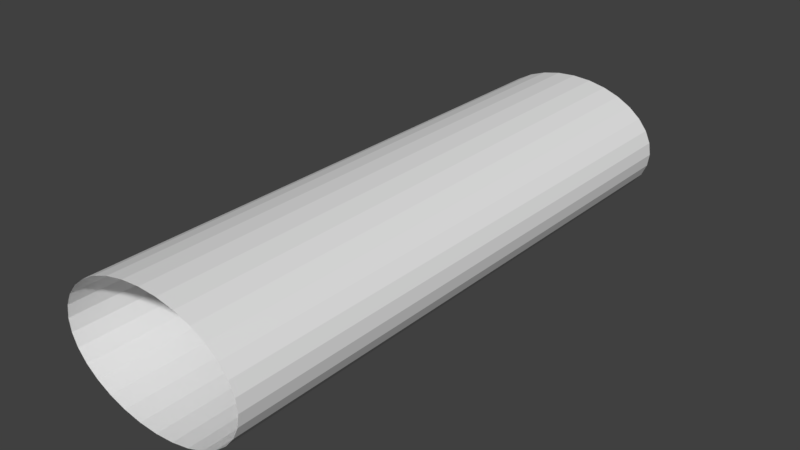 # Source: portal.blend  (saved by Blender 2.78.0; exported with 4.5.12 LTS)
import bpy
from mathutils import Matrix  # noqa: F401  (used for matrix-valued properties, if any)

bpy.ops.wm.read_factory_settings(use_empty=True)
scene = bpy.context.scene
scene.name = 'Scene'

# ---- collections
col_collection_1 = bpy.data.collections.new('Collection 1'); scene.collection.children.link(col_collection_1)

# ---- materials (node trees are filled in below, after node groups)
mat_customcircle_001 = bpy.data.materials.new('CustomCircle.001')
mat_customcircle_001.alpha_threshold = 0.0
mat_customcircle_001.use_transparent_shadow = False
mat_customcircle_001.roughness = 0.5

# ---- material node trees

# ---- world
world_world = bpy.data.worlds.new('World'); scene.world = world_world
world_world.color = (0.05088, 0.05088, 0.05088)
world_world.use_sun_shadow = False
world_world.sun_shadow_jitter_overblur = 0.0
world_world.cycles.sampling_method = 'MANUAL'

# ---- meshes
me_customcircle_001 = bpy.data.meshes.new('CustomCircle.001')
me_customcircle_001.from_pydata([(0.0, 0.0, 0.0), (50.0, 0.0, 0.0), (49.24, -8.682, 0.0), (46.98, -17.1, 0.0), (43.3, -25.0, 0.0), (38.3, -32.14, 0.0), (32.14, -38.3, 0.0), (25.0, -43.3, 0.0), (17.1, -46.98, 0.0), (8.682, -49.24, 0.0), (3.062e-15, -50.0, 0.0), (-8.682, -49.24, 0.0), (-17.1, -46.98, 0.0), (-25.0, -43.3, 0.0), (-32.14, -38.3, 0.0), (-38.3, -32.14, 0.0), (-43.3, -25.0, 0.0), (-46.98, -17.1, 0.0), (-49.24, -8.682, 0.0), (-50.0, -6.123e-15, 0.0), (-49.24, 8.682, 0.0), (-46.98, 17.1, 0.0), (-43.3, 25.0, 0.0), (-38.3, 32.14, 0.0), (-32.14, 38.3, 0.0), (-25.0, 43.3, 0.0), (-17.1, 46.98, 0.0), (-8.682, 49.24, 0.0), (-9.185e-15, 50.0, 0.0), (8.682, 49.24, 0.0), (17.1, 46.98, 0.0), (25.0, 43.3, 0.0), (32.14, 38.3, 0.0), (38.3, 32.14, 0.0), (43.3, 25.0, 0.0), (46.98, 17.1, 0.0), (49.24, 8.682, 0.0), (50.0, 0.0, -0.1), (49.24, -8.682, -0.1), (46.98, -17.1, -0.1), (43.3, -25.0, -0.1), (38.3, -32.14, -0.1), (32.14, -38.3, -0.1), (25.0, -43.3, -0.1), (17.1, -46.98, -0.1), (8.682, -49.24, -0.1), (3.062e-15, -50.0, -0.1), (-8.682, -49.24, -0.1), (-17.1, -46.98, -0.1), (-25.0, -43.3, -0.1), (-32.14, -38.3, -0.1), (-38.3, -32.14, -0.1), (-43.3, -25.0, -0.1), (-46.98, -17.1, -0.1), (-49.24, -8.682, -0.1), (-50.0, -6.123e-15, -0.1), (-49.24, 8.682, -0.1), (-46.98, 17.1, -0.1), (-43.3, 25.0, -0.1), (-38.3, 32.14, -0.1), (-32.14, 38.3, -0.1), (-25.0, 43.3, -0.1), (-17.1, 46.98, -0.1), (-8.682, 49.24, -0.1), (-9.185e-15, 50.0, -0.1), (8.682, 49.24, -0.1), (17.1, 46.98, -0.1), (25.0, 43.3, -0.1), (32.14, 38.3, -0.1), (38.3, 32.14, -0.1), (43.3, 25.0, -0.1), (46.98, 17.1, -0.1), (49.24, 8.682, -0.1)], [], [(0, 37, 38), (0, 49, 50), (0, 50, 51), (0, 38, 39), (0, 51, 52), (0, 52, 53), (0, 39, 40), (0, 53, 54), (0, 54, 55), (0, 40, 41), (0, 55, 56), (0, 56, 57), (0, 41, 42), (0, 57, 58), (0, 58, 59), (0, 42, 43), (0, 59, 60), (0, 60, 61), (0, 43, 44), (0, 61, 62), (0, 62, 63), (0, 44, 45), (0, 63, 64), (0, 64, 65), (0, 45, 46), (0, 65, 66), (0, 66, 67), (0, 46, 47), (0, 67, 68), (0, 68, 69), (0, 47, 48), (0, 69, 70), (0, 70, 71), (0, 48, 49), (0, 71, 72), (0, 72, 37), (2, 38, 37, 1), (14, 50, 49, 13), (15, 51, 50, 14), (3, 39, 38, 2), (16, 52, 51, 15), (17, 53, 52, 16), (4, 40, 39, 3), (18, 54, 53, 17), (19, 55, 54, 18), (5, 41, 40, 4), (20, 56, 55, 19), (21, 57, 56, 20), (6, 42, 41, 5), (22, 58, 57, 21), (23, 59, 58, 22), (7, 43, 42, 6), (24, 60, 59, 23), (25, 61, 60, 24), (8, 44, 43, 7), (26, 62, 61, 25), (27, 63, 62, 26), (9, 45, 44, 8), (28, 64, 63, 27), (29, 65, 64, 28), (10, 46, 45, 9), (30, 66, 65, 29), (31, 67, 66, 30), (11, 47, 46, 10), (32, 68, 67, 31), (33, 69, 68, 32), (12, 48, 47, 11), (34, 70, 69, 33), (35, 71, 70, 34), (13, 49, 48, 12), (36, 72, 71, 35), (1, 37, 72, 36)])
me_customcircle_001.polygons.foreach_set('use_smooth', [True] * 72)
_k = set([(1, 37), (2, 38), (3, 39), (4, 40), (5, 41), (6, 42), (7, 43), (8, 44), (9, 45), (10, 46), (11, 47), (12, 48), (13, 49), (14, 50), (15, 51), (16, 52), (17, 53), (18, 54), (19, 55), (20, 56), (21, 57), (22, 58), (23, 59), (24, 60), (25, 61), (26, 62), (27, 63), (28, 64), (29, 65), (30, 66), (31, 67), (32, 68), (33, 69), (34, 70), (35, 71), (36, 72), (37, 38), (37, 72), (38, 39), (39, 40), (40, 41), (41, 42), (42, 43), (43, 44), (44, 45), (45, 46), (46, 47), (47, 48), (48, 49), (49, 50), (50, 51), (51, 52), (52, 53), (53, 54), (54, 55), (55, 56), (56, 57), (57, 58), (58, 59), (59, 60), (60, 61), (61, 62), (62, 63), (63, 64), (64, 65), (65, 66), (66, 67), (67, 68), (68, 69), (69, 70), (70, 71), (71, 72)])
me_customcircle_001.attributes.new('sharp_edge', 'BOOLEAN', 'EDGE').data.foreach_set('value', [ (min(e.vertices), max(e.vertices)) in _k for e in me_customcircle_001.edges])
_uv = me_customcircle_001.uv_layers.new(name='UVW')
_uv.uv.foreach_set('vector', [0.5, 0.5, 0.0, 0.5, 0.007596, 0.5868, 0.5, 0.5, 0.75, 0.933, 0.8214, 0.883, 0.5, 0.5, 0.8214, 0.883, 0.883, 0.8214, 0.5, 0.5, 0.007596, 0.5868, 0.03015, 0.671, 0.5, 0.5, 0.883, 0.8214, 0.933, 0.75, 0.5, 0.5, 0.933, 0.75, 0.9698, 0.671, 0.5, 0.5, 0.03015, 0.671, 0.06699, 0.75, 0.5, 0.5, 0.9698, 0.671, 0.9924, 0.5868, 0.5, 0.5, 0.9924, 0.5868, 1.0, 0.5, 0.5, 0.5, 0.06699, 0.75, 0.117, 0.8214, 0.5, 0.5, 1.0, 0.5, 0.9924, 0.4132, 0.5, 0.5, 0.9924, 0.4132, 0.9698, 0.329, 0.5, 0.5, 0.117, 0.8214, 0.1786, 0.883, 0.5, 0.5, 0.9698, 0.329, 0.933, 0.25, 0.5, 0.5, 0.933, 0.25, 0.883, 0.1786, 0.5, 0.5, 0.1786, 0.883, 0.25, 0.933, 0.5, 0.5, 0.883, 0.1786, 0.8214, 0.117, 0.5, 0.5, 0.8214, 0.117, 0.75, 0.06699, 0.5, 0.5, 0.25, 0.933, 0.329, 0.9698, 0.5, 0.5, 0.75, 0.06699, 0.671, 0.03015, 0.5, 0.5, 0.671, 0.03015, 0.5868, 0.007596, 0.5, 0.5, 0.329, 0.9698, 0.4132, 0.9924, 0.5, 0.5, 0.5868, 0.007596, 0.5, 0.0, 0.5, 0.5, 0.5, 0.0, 0.4132, 0.007596, 0.5, 0.5, 0.4132, 0.9924, 0.5, 1.0, 0.5, 0.5, 0.4132, 0.007596, 0.329, 0.03015, 0.5, 0.5, 0.329, 0.03015, 0.25, 0.06699, 0.5, 0.5, 0.5, 1.0, 0.5868, 0.9924, 0.5, 0.5, 0.25, 0.06699, 0.1786, 0.117, 0.5, 0.5, 0.1786, 0.117, 0.117, 0.1786, 0.5, 0.5, 0.5868, 0.9924, 0.671, 0.9698, 0.5, 0.5, 0.117, 0.1786, 0.06699, 0.25, 0.5, 0.5, 0.06699, 0.25, 0.03015, 0.329, 0.5, 0.5, 0.671, 0.9698, 0.75, 0.933, 0.5, 0.5, 0.03015, 0.329, 0.007596, 0.4132, 0.5, 0.5, 0.007596, 0.4132, 0.0, 0.5, 0.007596, 0.5868, 0.007596, 0.5868, 0.0, 0.5, 0.0, 0.5, 0.8214, 0.883, 0.8214, 0.883, 0.75, 0.933, 0.75, 0.933, 0.883, 0.8214, 0.883, 0.8214, 0.8214, 0.883, 0.8214, 0.883, 0.03015, 0.671, 0.03015, 0.671, 0.007596, 0.5868, 0.007596, 0.5868, 0.933, 0.75, 0.933, 0.75, 0.883, 0.8214, 0.883, 0.8214, 0.9698, 0.671, 0.9698, 0.671, 0.933, 0.75, 0.933, 0.75, 0.06699, 0.75, 0.06699, 0.75, 0.03015, 0.671, 0.03015, 0.671, 0.9924, 0.5868, 0.9924, 0.5868, 0.9698, 0.671, 0.9698, 0.671, 1.0, 0.5, 1.0, 0.5, 0.9924, 0.5868, 0.9924, 0.5868, 0.117, 0.8214, 0.117, 0.8214, 0.06699, 0.75, 0.06699, 0.75, 0.9924, 0.4132, 0.9924, 0.4132, 1.0, 0.5, 1.0, 0.5, 0.9698, 0.329, 0.9698, 0.329, 0.9924, 0.4132, 0.9924, 0.4132, 0.1786, 0.883, 0.1786, 0.883, 0.117, 0.8214, 0.117, 0.8214, 0.933, 0.25, 0.933, 0.25, 0.9698, 0.329, 0.9698, 0.329, 0.883, 0.1786, 0.883, 0.1786, 0.933, 0.25, 0.933, 0.25, 0.25, 0.933, 0.25, 0.933, 0.1786, 0.883, 0.1786, 0.883, 0.8214, 0.117, 0.8214, 0.117, 0.883, 0.1786, 0.883, 0.1786, 0.75, 0.06699, 0.75, 0.06699, 0.8214, 0.117, 0.8214, 0.117, 0.329, 0.9698, 0.329, 0.9698, 0.25, 0.933, 0.25, 0.933, 0.671, 0.03015, 0.671, 0.03015, 0.75, 0.06699, 0.75, 0.06699, 0.5868, 0.007596, 0.5868, 0.007596, 0.671, 0.03015, 0.671, 0.03015, 0.4132, 0.9924, 0.4132, 0.9924, 0.329, 0.9698, 0.329, 0.9698, 0.5, 0.0, 0.5, 0.0, 0.5868, 0.007596, 0.5868, 0.007596, 0.4132, 0.007596, 0.4132, 0.007596, 0.5, 0.0, 0.5, 0.0, 0.5, 1.0, 0.5, 1.0, 0.4132, 0.9924, 0.4132, 0.9924, 0.329, 0.03015, 0.329, 0.03015, 0.4132, 0.007596, 0.4132, 0.007596, 0.25, 0.06699, 0.25, 0.06699, 0.329, 0.03015, 0.329, 0.03015, 0.5868, 0.9924, 0.5868, 0.9924, 0.5, 1.0, 0.5, 1.0, 0.1786, 0.117, 0.1786, 0.117, 0.25, 0.06699, 0.25, 0.06699, 0.117, 0.1786, 0.117, 0.1786, 0.1786, 0.117, 0.1786, 0.117, 0.671, 0.9698, 0.671, 0.9698, 0.5868, 0.9924, 0.5868, 0.9924, 0.06699, 0.25, 0.06699, 0.25, 0.117, 0.1786, 0.117, 0.1786, 0.03015, 0.329, 0.03015, 0.329, 0.06699, 0.25, 0.06699, 0.25, 0.75, 0.933, 0.75, 0.933, 0.671, 0.9698, 0.671, 0.9698, 0.007596, 0.4132, 0.007596, 0.4132, 0.03015, 0.329, 0.03015, 0.329, 0.0, 0.5, 0.0, 0.5, 0.007596, 0.4132, 0.007596, 0.4132])
me_customcircle_001.materials.append(mat_customcircle_001)
me_customcircle_001.use_remesh_preserve_volume = False
me_customcircle_001.use_remesh_preserve_attributes = False
me_customcircle_001.use_mirror_vertex_groups = False
me_customcircle_001.update()
me_customcircle_001.normals_split_custom_set([tuple(v) for v in zip(*[iter([-1.853e-11, 4.17e-11, -1.0, -0.002, 0.0, -1.0, -0.00197, 0.0003473, -1.0, -1.853e-11, 4.17e-11, -1.0, 0.001, 0.001732, -1.0, 0.001286, 0.001532, -1.0, -1.853e-11, 4.17e-11, -1.0, 0.001286, 0.001532, -1.0, 0.001532, 0.001286, -1.0, -1.853e-11, 4.17e-11, -1.0, -0.00197, 0.0003473, -1.0, -0.001879, 0.000684, -1.0, -1.853e-11, 4.17e-11, -1.0, 0.001532, 0.001286, -1.0, 0.001732, 0.001, -1.0, -1.853e-11, 4.17e-11, -1.0, 0.001732, 0.001, -1.0, 0.001879, 0.000684, -1.0, -1.853e-11, 4.17e-11, -1.0, -0.001879, 0.000684, -1.0, -0.001732, 0.001, -1.0, -1.853e-11, 4.17e-11, -1.0, 0.001879, 0.000684, -1.0, 0.00197, 0.0003473, -1.0, -1.853e-11, 4.17e-11, -1.0, 0.00197, 0.0003473, -1.0, 0.002, 0.0, -1.0, -1.853e-11, 4.17e-11, -1.0, -0.001732, 0.001, -1.0, -0.001532, 0.001286, -1.0, -1.853e-11, 4.17e-11, -1.0, 0.002, 0.0, -1.0, 0.00197, -0.0003473, -1.0, -1.853e-11, 4.17e-11, -1.0, 0.00197, -0.0003473, -1.0, 0.001879, -0.000684, -1.0, -1.853e-11, 4.17e-11, -1.0, -0.001532, 0.001286, -1.0, -0.001286, 0.001532, -1.0, -1.853e-11, 4.17e-11, -1.0, 0.001879, -0.000684, -1.0, 0.001732, -0.001, -1.0, -1.853e-11, 4.17e-11, -1.0, 0.001732, -0.001, -1.0, 0.001532, -0.001286, -1.0, -1.853e-11, 4.17e-11, -1.0, -0.001286, 0.001532, -1.0, -0.001, 0.001732, -1.0, -1.853e-11, 4.17e-11, -1.0, 0.001532, -0.001286, -1.0, 0.001286, -0.001532, -1.0, -1.853e-11, 4.17e-11, -1.0, 0.001286, -0.001532, -1.0, 0.001, -0.001732, -1.0, -1.853e-11, 4.17e-11, -1.0, -0.001, 0.001732, -1.0, -0.000684, 0.001879, -1.0, -1.853e-11, 4.17e-11, -1.0, 0.001, -0.001732, -1.0, 0.000684, -0.001879, -1.0, -1.853e-11, 4.17e-11, -1.0, 0.000684, -0.001879, -1.0, 0.0003473, -0.00197, -1.0, -1.853e-11, 4.17e-11, -1.0, -0.000684, 0.001879, -1.0, -0.0003473, 0.00197, -1.0, -1.853e-11, 4.17e-11, -1.0, 0.0003473, -0.00197, -1.0, 0.0, -0.002, -1.0, -1.853e-11, 4.17e-11, -1.0, 0.0, -0.002, -1.0, -0.0003473, -0.00197, -1.0, -1.853e-11, 4.17e-11, -1.0, -0.0003473, 0.00197, -1.0, 0.0, 0.002, -1.0, -1.853e-11, 4.17e-11, -1.0, -0.0003473, -0.00197, -1.0, -0.000684, -0.001879, -1.0, -1.853e-11, 4.17e-11, -1.0, -0.000684, -0.001879, -1.0, -0.001, -0.001732, -1.0, -1.853e-11, 4.17e-11, -1.0, 0.0, 0.002, -1.0, 0.0003473, 0.00197, -1.0, -1.853e-11, 4.17e-11, -1.0, -0.001, -0.001732, -1.0, -0.001286, -0.001532, -1.0, -1.853e-11, 4.17e-11, -1.0, -0.001286, -0.001532, -1.0, -0.001532, -0.001286, -1.0, -1.853e-11, 4.17e-11, -1.0, 0.0003473, 0.00197, -1.0, 0.000684, 0.001879, -1.0, -1.853e-11, 4.17e-11, -1.0, -0.001532, -0.001286, -1.0, -0.001732, -0.001, -1.0, -1.853e-11, 4.17e-11, -1.0, -0.001732, -0.001, -1.0, -0.001879, -0.000684, -1.0, -1.853e-11, 4.17e-11, -1.0, 0.000684, 0.001879, -1.0, 0.001, 0.001732, -1.0, -1.853e-11, 4.17e-11, -1.0, -0.001879, -0.000684, -1.0, -0.00197, -0.0003473, -1.0, -1.853e-11, 4.17e-11, -1.0, -0.00197, -0.0003473, -1.0, -0.002, 0.0, -1.0, 0.9962, -0.08716, 0.0, 0.9962, -0.08716, 0.0, 0.9962, -0.08716, 0.0, 0.9962, -0.08716, 0.0, -0.5736, -0.8192, 0.0, -0.5736, -0.8192, 0.0, -0.5736, -0.8192, 0.0, -0.5736, -0.8192, 0.0, -0.7071, -0.7071, 0.0, -0.7071, -0.7071, 0.0, -0.7071, -0.7071, 0.0, -0.7071, -0.7071, 0.0, 0.9659, -0.2588, 0.0, 0.9659, -0.2588, 0.0, 0.9659, -0.2588, 0.0, 0.9659, -0.2588, 0.0, -0.8192, -0.5736, 0.0, -0.8192, -0.5736, 0.0, -0.8192, -0.5736, 0.0, -0.8192, -0.5736, 0.0, -0.9063, -0.4226, 0.0, -0.9063, -0.4226, 0.0, -0.9063, -0.4226, 0.0, -0.9063, -0.4226, 0.0, 0.9063, -0.4226, 0.0, 0.9063, -0.4226, 0.0, 0.9063, -0.4226, 0.0, 0.9063, -0.4226, 0.0, -0.9659, -0.2588, 0.0, -0.9659, -0.2588, 0.0, -0.9659, -0.2588, 0.0, -0.9659, -0.2588, 0.0, -0.9962, -0.08716, 0.0, -0.9962, -0.08716, 0.0, -0.9962, -0.08716, 0.0, -0.9962, -0.08716, 0.0, 0.8192, -0.5736, 0.0, 0.8192, -0.5736, 0.0, 0.8192, -0.5736, 0.0, 0.8192, -0.5736, 0.0, -0.9962, 0.08716, 0.0, -0.9962, 0.08716, 0.0, -0.9962, 0.08716, 0.0, -0.9962, 0.08716, 0.0, -0.9659, 0.2588, 0.0, -0.9659, 0.2588, 0.0, -0.9659, 0.2588, 0.0, -0.9659, 0.2588, 0.0, 0.7071, -0.7071, 0.0, 0.7071, -0.7071, 0.0, 0.7071, -0.7071, 0.0, 0.7071, -0.7071, 0.0, -0.9063, 0.4226, 0.0, -0.9063, 0.4226, 0.0, -0.9063, 0.4226, 0.0, -0.9063, 0.4226, 0.0, -0.8192, 0.5736, 0.0, -0.8192, 0.5736, 0.0, -0.8192, 0.5736, 0.0, -0.8192, 0.5736, 0.0, 0.5736, -0.8192, 0.0, 0.5736, -0.8192, 0.0, 0.5736, -0.8192, 0.0, 0.5736, -0.8192, 0.0, -0.7071, 0.7071, 0.0, -0.7071, 0.7071, 0.0, -0.7071, 0.7071, 0.0, -0.7071, 0.7071, 0.0, -0.5736, 0.8192, 0.0, -0.5736, 0.8192, 0.0, -0.5736, 0.8192, 0.0, -0.5736, 0.8192, 0.0, 0.4226, -0.9063, 0.0, 0.4226, -0.9063, 0.0, 0.4226, -0.9063, 0.0, 0.4226, -0.9063, 0.0, -0.4226, 0.9063, 0.0, -0.4226, 0.9063, 0.0, -0.4226, 0.9063, 0.0, -0.4226, 0.9063, 0.0, -0.2588, 0.9659, 0.0, -0.2588, 0.9659, 0.0, -0.2588, 0.9659, 0.0, -0.2588, 0.9659, 0.0, 0.2588, -0.9659, 0.0, 0.2588, -0.9659, 0.0, 0.2588, -0.9659, 0.0, 0.2588, -0.9659, 0.0, -0.08716, 0.9962, 0.0, -0.08716, 0.9962, 0.0, -0.08716, 0.9962, 0.0, -0.08716, 0.9962, 0.0, 0.08716, 0.9962, 0.0, 0.08716, 0.9962, 0.0, 0.08716, 0.9962, 0.0, 0.08716, 0.9962, 0.0, 0.08716, -0.9962, 0.0, 0.08716, -0.9962, 0.0, 0.08716, -0.9962, 0.0, 0.08716, -0.9962, 0.0, 0.2588, 0.9659, 0.0, 0.2588, 0.9659, 0.0, 0.2588, 0.9659, 0.0, 0.2588, 0.9659, 0.0, 0.4226, 0.9063, 0.0, 0.4226, 0.9063, 0.0, 0.4226, 0.9063, 0.0, 0.4226, 0.9063, 0.0, -0.08716, -0.9962, 0.0, -0.08716, -0.9962, 0.0, -0.08716, -0.9962, 0.0, -0.08716, -0.9962, 0.0, 0.5736, 0.8192, 0.0, 0.5736, 0.8192, 0.0, 0.5736, 0.8192, 0.0, 0.5736, 0.8192, 0.0, 0.7071, 0.7071, 0.0, 0.7071, 0.7071, 0.0, 0.7071, 0.7071, 0.0, 0.7071, 0.7071, 0.0, -0.2588, -0.9659, 0.0, -0.2588, -0.9659, 0.0, -0.2588, -0.9659, 0.0, -0.2588, -0.9659, 0.0, 0.8192, 0.5736, 0.0, 0.8192, 0.5736, 0.0, 0.8192, 0.5736, 0.0, 0.8192, 0.5736, 0.0, 0.9063, 0.4226, 0.0, 0.9063, 0.4226, 0.0, 0.9063, 0.4226, 0.0, 0.9063, 0.4226, 0.0, -0.4226, -0.9063, 0.0, -0.4226, -0.9063, 0.0, -0.4226, -0.9063, 0.0, -0.4226, -0.9063, 0.0, 0.9659, 0.2588, 0.0, 0.9659, 0.2588, 0.0, 0.9659, 0.2588, 0.0, 0.9659, 0.2588, 0.0, 0.9962, 0.08716, 0.0, 0.9962, 0.08716, 0.0, 0.9962, 0.08716, 0.0, 0.9962, 0.08716, 0.0])] * 3)])
me_cylinder_001 = bpy.data.meshes.new('Cylinder.001')
me_cylinder_001.from_pydata([(0.0, 0.0, 0.0), (0.0, 1.0, -8.938), (0.0, 1.0, 0.0), (0.2926, 0.9808, -8.938), (0.2926, 0.9808, 0.0), (0.574, 0.9239, -8.938), (0.574, 0.9239, 0.0), (0.8334, 0.8315, -8.938), (0.8334, 0.8315, 0.0), (1.061, 0.7071, -8.938), (1.061, 0.7071, 0.0), (1.247, 0.5556, -8.938), (1.247, 0.5556, 0.0), (1.386, 0.3827, -8.938), (1.386, 0.3827, 0.0), (1.471, 0.1951, -8.938), (1.471, 0.1951, 0.0), (1.5, -2e-08, -8.938), (1.5, 7.55e-08, 0.0), (1.471, -0.1951, -8.938), (1.471, -0.1951, 0.0), (1.386, -0.3827, -8.938), (1.386, -0.3827, 0.0), (1.247, -0.5556, -8.938), (1.247, -0.5556, 0.0), (1.061, -0.7071, -8.938), (1.061, -0.7071, 0.0), (0.8334, -0.8315, -8.938), (0.8334, -0.8315, 0.0), (0.574, -0.9239, -8.938), (0.574, -0.9239, 0.0), (0.2926, -0.9808, -8.938), (0.2926, -0.9808, 0.0), (-4.888e-07, -1.0, -8.938), (-4.888e-07, -1.0, 0.0), (-0.2926, -0.9808, -8.938), (-0.2926, -0.9808, 0.0), (-0.574, -0.9239, -8.938), (-0.574, -0.9239, 0.0), (-0.8334, -0.8315, -8.938), (-0.8334, -0.8315, 0.0), (-1.061, -0.7071, -8.938), (-1.061, -0.7071, 0.0), (-1.247, -0.5556, -8.938), (-1.247, -0.5556, 0.0), (-1.386, -0.3827, -8.938), (-1.386, -0.3827, 0.0), (-1.471, -0.1951, -8.938), (-1.471, -0.1951, 0.0), (-1.5, 8.701e-07, -8.938), (-1.5, 9.656e-07, 0.0), (-1.471, 0.1951, -8.938), (-1.471, 0.1951, 0.0), (-1.386, 0.3827, -8.938), (-1.386, 0.3827, 0.0), (-1.247, 0.5556, -8.938), (-1.247, 0.5556, 0.0), (-1.061, 0.7071, -8.938), (-1.061, 0.7071, 0.0), (-0.8334, 0.8315, -8.938), (-0.8334, 0.8315, 0.0), (-0.574, 0.9239, -8.938), (-0.574, 0.9239, 0.0), (-0.2926, 0.9808, -8.938), (-0.2926, 0.9808, 0.0)], [], [(0, 4, 2), (1, 2, 4, 3), (0, 6, 4), (3, 4, 6, 5), (0, 8, 6), (5, 6, 8, 7), (0, 10, 8), (7, 8, 10, 9), (0, 12, 10), (9, 10, 12, 11), (0, 14, 12), (11, 12, 14, 13), (0, 16, 14), (13, 14, 16, 15), (0, 18, 16), (15, 16, 18, 17), (0, 20, 18), (17, 18, 20, 19), (0, 22, 20), (19, 20, 22, 21), (0, 24, 22), (21, 22, 24, 23), (0, 26, 24), (23, 24, 26, 25), (0, 28, 26), (25, 26, 28, 27), (0, 30, 28), (27, 28, 30, 29), (0, 32, 30), (29, 30, 32, 31), (0, 34, 32), (31, 32, 34, 33), (0, 36, 34), (33, 34, 36, 35), (0, 38, 36), (35, 36, 38, 37), (0, 40, 38), (37, 38, 40, 39), (0, 42, 40), (39, 40, 42, 41), (0, 44, 42), (41, 42, 44, 43), (0, 46, 44), (43, 44, 46, 45), (0, 48, 46), (45, 46, 48, 47), (0, 50, 48), (47, 48, 50, 49), (0, 52, 50), (49, 50, 52, 51), (0, 54, 52), (51, 52, 54, 53), (0, 56, 54), (53, 54, 56, 55), (0, 58, 56), (55, 56, 58, 57), (0, 60, 58), (57, 58, 60, 59), (0, 62, 60), (59, 60, 62, 61), (0, 64, 62), (61, 62, 64, 63), (0, 2, 64), (63, 64, 2, 1)])
_uv = me_cylinder_001.uv_layers.new(name='UVMap')
_uv.uv.foreach_set('vector', [0.5, 0.5, 0.4064, 0.9708, 0.5, 0.98, 0.03125, 0.5, 0.03125, 1.0, 0.0, 1.0, 0.0, 0.5, 0.5, 0.5, 0.3163, 0.9435, 0.4064, 0.9708, 0.0625, 0.5, 0.0625, 1.0, 0.03125, 1.0, 0.03125, 0.5, 0.5, 0.5, 0.2333, 0.8991, 0.3163, 0.9435, 0.09375, 0.5, 0.09375, 1.0, 0.0625, 1.0, 0.0625, 0.5, 0.5, 0.5, 0.1606, 0.8394, 0.2333, 0.8991, 0.125, 0.5, 0.125, 1.0, 0.09375, 1.0, 0.09375, 0.5, 0.5, 0.5, 0.1009, 0.7667, 0.1606, 0.8394, 0.1562, 0.5, 0.1562, 1.0, 0.125, 1.0, 0.125, 0.5, 0.5, 0.5, 0.05654, 0.6837, 0.1009, 0.7667, 0.1875, 0.5, 0.1875, 1.0, 0.1562, 1.0, 0.1562, 0.5, 0.5, 0.5, 0.02922, 0.5936, 0.05654, 0.6837, 0.2188, 0.5, 0.2188, 1.0, 0.1875, 1.0, 0.1875, 0.5, 0.5, 0.5, 0.02, 0.5, 0.02922, 0.5936, 0.25, 0.5, 0.25, 1.0, 0.2188, 1.0, 0.2188, 0.5, 0.5, 0.5, 0.02922, 0.4064, 0.02, 0.5, 0.2812, 0.5, 0.2812, 1.0, 0.25, 1.0, 0.25, 0.5, 0.5, 0.5, 0.05654, 0.3163, 0.02922, 0.4064, 0.3125, 0.5, 0.3125, 1.0, 0.2812, 1.0, 0.2812, 0.5, 0.5, 0.5, 0.1009, 0.2333, 0.05654, 0.3163, 0.3438, 0.5, 0.3438, 1.0, 0.3125, 1.0, 0.3125, 0.5, 0.5, 0.5, 0.1606, 0.1606, 0.1009, 0.2333, 0.375, 0.5, 0.375, 1.0, 0.3438, 1.0, 0.3438, 0.5, 0.5, 0.5, 0.2333, 0.1009, 0.1606, 0.1606, 0.4062, 0.5, 0.4062, 1.0, 0.375, 1.0, 0.375, 0.5, 0.5, 0.5, 0.3163, 0.05654, 0.2333, 0.1009, 0.4375, 0.5, 0.4375, 1.0, 0.4062, 1.0, 0.4062, 0.5, 0.5, 0.5, 0.4064, 0.02922, 0.3163, 0.05654, 0.4688, 0.5, 0.4688, 1.0, 0.4375, 1.0, 0.4375, 0.5, 0.5, 0.5, 0.5, 0.02, 0.4064, 0.02922, 0.5, 0.5, 0.5, 1.0, 0.4688, 1.0, 0.4688, 0.5, 0.5, 0.5, 0.5936, 0.02922, 0.5, 0.02, 0.5312, 0.5, 0.5312, 1.0, 0.5, 1.0, 0.5, 0.5, 0.5, 0.5, 0.6837, 0.05654, 0.5936, 0.02922, 0.5625, 0.5, 0.5625, 1.0, 0.5312, 1.0, 0.5312, 0.5, 0.5, 0.5, 0.7667, 0.1009, 0.6837, 0.05654, 0.5938, 0.5, 0.5938, 1.0, 0.5625, 1.0, 0.5625, 0.5, 0.5, 0.5, 0.8394, 0.1606, 0.7667, 0.1009, 0.625, 0.5, 0.625, 1.0, 0.5938, 1.0, 0.5938, 0.5, 0.5, 0.5, 0.8991, 0.2333, 0.8394, 0.1606, 0.6562, 0.5, 0.6562, 1.0, 0.625, 1.0, 0.625, 0.5, 0.5, 0.5, 0.9435, 0.3163, 0.8991, 0.2333, 0.6875, 0.5, 0.6875, 1.0, 0.6562, 1.0, 0.6562, 0.5, 0.5, 0.5, 0.9708, 0.4064, 0.9435, 0.3163, 0.7188, 0.5, 0.7188, 1.0, 0.6875, 1.0, 0.6875, 0.5, 0.5, 0.5, 0.98, 0.5, 0.9708, 0.4064, 0.75, 0.5, 0.75, 1.0, 0.7188, 1.0, 0.7188, 0.5, 0.5, 0.5, 0.9708, 0.5936, 0.98, 0.5, 0.7812, 0.5, 0.7812, 1.0, 0.75, 1.0, 0.75, 0.5, 0.5, 0.5, 0.9435, 0.6837, 0.9708, 0.5936, 0.8125, 0.5, 0.8125, 1.0, 0.7812, 1.0, 0.7812, 0.5, 0.5, 0.5, 0.8991, 0.7667, 0.9435, 0.6837, 0.8438, 0.5, 0.8438, 1.0, 0.8125, 1.0, 0.8125, 0.5, 0.5, 0.5, 0.8394, 0.8394, 0.8991, 0.7667, 0.875, 0.5, 0.875, 1.0, 0.8438, 1.0, 0.8438, 0.5, 0.5, 0.5, 0.7667, 0.8991, 0.8394, 0.8394, 0.9062, 0.5, 0.9062, 1.0, 0.875, 1.0, 0.875, 0.5, 0.5, 0.5, 0.6837, 0.9435, 0.7667, 0.8991, 0.9375, 0.5, 0.9375, 1.0, 0.9062, 1.0, 0.9062, 0.5, 0.5, 0.5, 0.5936, 0.9708, 0.6837, 0.9435, 0.9688, 0.5, 0.9688, 1.0, 0.9375, 1.0, 0.9375, 0.5, 0.5, 0.5, 0.5, 0.98, 0.5936, 0.9708, 1.0, 0.5, 1.0, 1.0, 0.9688, 1.0, 0.9688, 0.5])
me_cylinder_001.use_remesh_preserve_volume = False
me_cylinder_001.use_remesh_preserve_attributes = False
me_cylinder_001.use_mirror_vertex_groups = False
me_cylinder_001.update()

# ---- objects
ob_customcircle = bpy.data.objects.new('CustomCircle', me_customcircle_001)
ob_customoval = bpy.data.objects.new('CustomOval', me_cylinder_001)

# ---- transforms, parenting, visibility, modifiers, constraints
ob_customcircle.location = (0.0, 0.0, 0.0)
ob_customcircle.rotation_euler = (1.571, -0.0, 0.0)
ob_customcircle.scale = (0.01, 0.01, 0.01)
ob_customcircle.color = (0.8, 0.8, 0.8, 1.0)
ob_customcircle.lineart.crease_threshold = 0.0
ob_customoval.location = (0.0, 0.0, 2.981e-10)
ob_customoval.rotation_euler = (4.712, -0.0, 0.0)
ob_customoval.scale = (0.5, 0.5, 0.5)
ob_customoval.lineart.crease_threshold = 0.0

# ---- collection membership
col_collection_1.objects.link(ob_customcircle)
col_collection_1.objects.link(ob_customoval)

# ---- scene / render settings (as saved in the file)
scene.frame_start = 1; scene.frame_end = 250; scene.frame_set(1)
scene.render.engine = 'BLENDER_EEVEE_NEXT'
scene.render.resolution_percentage = 50
scene.render.fps = 30
scene.render.dither_intensity = 0.0
scene.cycles.use_denoising = False
scene.cycles.samples = 128
scene.cycles.sampling_pattern = 'TABULATED_SOBOL'
scene.cycles.light_sampling_threshold = 0.0
scene.cycles.use_adaptive_sampling = False
scene.cycles.use_light_tree = False
scene.cycles.blur_glossy = 0.0
scene.cycles.sample_clamp_indirect = 0.0
scene.view_settings.view_transform = 'Standard'
bpy.context.view_layer.update()

# ---- added for rendering (the .blend has no active camera and no usable light): camera, sun
cam_auto = bpy.data.cameras.new('AutoCamera')
cam_auto.lens = 50.0
cam_auto.sensor_width = 36.0
cam_auto.clip_end = 1000.0
ob_auto_camera = bpy.data.objects.new('AutoCamera', cam_auto)
scene.collection.objects.link(ob_auto_camera)
ob_auto_camera.location = (4.45958, -7.58557, 3.56766)
ob_auto_camera.rotation_euler = (1.09748, -7.21219e-08, 0.694738)
scene.camera = ob_auto_camera
light_auto_sun = bpy.data.lights.new('AutoSun', 'SUN')
light_auto_sun.energy = 3.0
light_auto_sun.angle = 0.0523599
ob_auto_sun = bpy.data.objects.new('AutoSun', light_auto_sun)
scene.collection.objects.link(ob_auto_sun)
ob_auto_sun.rotation_euler = (0.872665, 0.174533, 0.523599)
bpy.context.view_layer.update()
